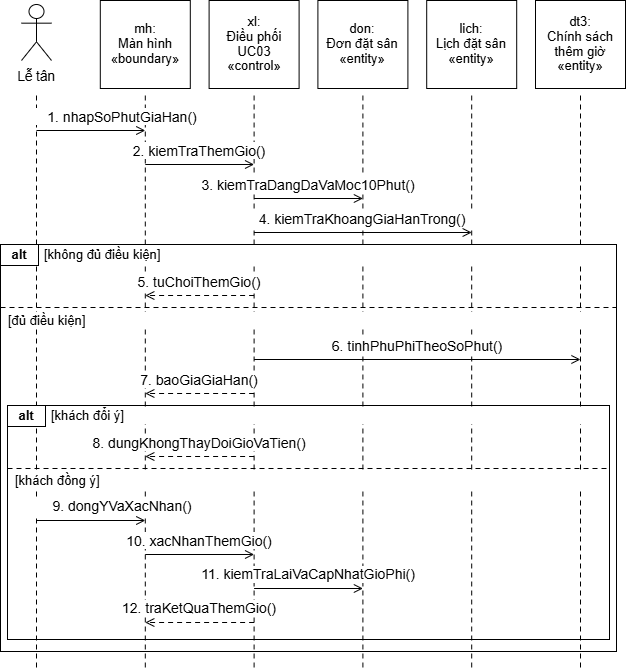

The diagram above was exported from draw.io. Its source (the exported page's mxGraphModel, read from the mxfile embedded in the PNG):
<mxGraphModel dx="1212" dy="736" grid="1" gridSize="10" guides="1" tooltips="1" connect="1" arrows="1" fold="1" page="1" pageScale="1" pageWidth="827" pageHeight="1169" background="#FFFFFF" math="0" shadow="0">
  <root>
    <mxCell id="0" />
    <mxCell id="1" parent="0" />
    <mxCell id="2" parent="1" style="rounded=0;strokeColor=#000000;strokeWidth=1;fillColor=none;" value="" vertex="1">
      <mxGeometry height="234" width="602" x="113" y="447" as="geometry" />
    </mxCell>
    <mxCell id="3" parent="1" style="rounded=0;strokeColor=#000000;strokeWidth=1;fillColor=none;" value="" vertex="1">
      <mxGeometry height="407" width="616" x="106" y="286" as="geometry" />
    </mxCell>
    <mxCell id="4" edge="1" parent="1" style="edgeStyle=none;rounded=0;html=1;strokeColor=#000000;strokeWidth=1;startArrow=none;endArrow=none;endFill=0;endSize=7;dashed=1;dashPattern=5 4;" value="">
      <mxGeometry relative="1" as="geometry">
        <mxPoint x="142" y="137" as="sourcePoint" />
        <mxPoint x="142" y="709" as="targetPoint" />
      </mxGeometry>
    </mxCell>
    <mxCell id="5" edge="1" parent="1" style="edgeStyle=none;rounded=0;html=1;strokeColor=#000000;strokeWidth=1;startArrow=none;endArrow=none;endFill=0;endSize=7;dashed=1;dashPattern=5 4;" value="">
      <mxGeometry relative="1" as="geometry">
        <mxPoint x="250.8" y="137" as="sourcePoint" />
        <mxPoint x="250.8" y="709" as="targetPoint" />
      </mxGeometry>
    </mxCell>
    <mxCell id="6" edge="1" parent="1" style="edgeStyle=none;rounded=0;html=1;strokeColor=#000000;strokeWidth=1;startArrow=none;endArrow=none;endFill=0;endSize=7;dashed=1;dashPattern=5 4;" value="">
      <mxGeometry relative="1" as="geometry">
        <mxPoint x="359.6" y="137" as="sourcePoint" />
        <mxPoint x="359.6" y="709" as="targetPoint" />
      </mxGeometry>
    </mxCell>
    <mxCell id="7" edge="1" parent="1" style="edgeStyle=none;rounded=0;html=1;strokeColor=#000000;strokeWidth=1;startArrow=none;endArrow=none;endFill=0;endSize=7;dashed=1;dashPattern=5 4;" value="">
      <mxGeometry relative="1" as="geometry">
        <mxPoint x="468.4" y="137" as="sourcePoint" />
        <mxPoint x="468.4" y="709" as="targetPoint" />
      </mxGeometry>
    </mxCell>
    <mxCell id="8" edge="1" parent="1" style="edgeStyle=none;rounded=0;html=1;strokeColor=#000000;strokeWidth=1;startArrow=none;endArrow=none;endFill=0;endSize=7;dashed=1;dashPattern=5 4;" value="">
      <mxGeometry relative="1" as="geometry">
        <mxPoint x="577.2" y="137" as="sourcePoint" />
        <mxPoint x="577.2" y="709" as="targetPoint" />
      </mxGeometry>
    </mxCell>
    <mxCell id="9" edge="1" parent="1" style="edgeStyle=none;rounded=0;html=1;strokeColor=#000000;strokeWidth=1;startArrow=none;endArrow=none;endFill=0;endSize=7;dashed=1;dashPattern=5 4;" value="">
      <mxGeometry relative="1" as="geometry">
        <mxPoint x="686" y="137" as="sourcePoint" />
        <mxPoint x="686" y="709" as="targetPoint" />
      </mxGeometry>
    </mxCell>
    <mxCell id="11" parent="1" style="shape=umlActor;verticalLabelPosition=bottom;verticalAlign=top;html=1;strokeColor=#000000;fillColor=#FFFFFF;strokeWidth=1;" value="" vertex="1">
      <mxGeometry height="56" width="30" x="127" y="46" as="geometry" />
    </mxCell>
    <mxCell id="12" parent="1" style="text;html=1;whiteSpace=wrap;overflow=visible;rounded=0;strokeColor=none;fillColor=none;align=center;verticalAlign=middle;spacing=0;fontFamily=Arial;fontSize=13.5;fontColor=#000000;fontStyle=0;" value="&lt;div style=&quot;line-height:1.15;&quot;&gt;Lễ tân&lt;/div&gt;" vertex="1">
      <mxGeometry height="22" width="70" x="107" y="107" as="geometry" />
    </mxCell>
    <mxCell id="13" parent="1" style="rounded=0;strokeColor=#000000;strokeWidth=1;fillColor=#FFFFFF;" value="" vertex="1">
      <mxGeometry height="88" width="90" x="205.8" y="42" as="geometry" />
    </mxCell>
    <mxCell id="14" parent="1" style="text;html=1;whiteSpace=wrap;overflow=visible;rounded=0;strokeColor=none;fillColor=none;align=center;verticalAlign=middle;spacing=0;fontFamily=Arial;fontSize=13;fontColor=#000000;fontStyle=0;" value="&lt;div style=&quot;line-height:1.15;&quot;&gt;mh:&lt;br&gt;Màn hình&lt;br&gt;«boundary»&lt;/div&gt;" vertex="1">
      <mxGeometry height="82" width="86" x="207.8" y="45" as="geometry" />
    </mxCell>
    <mxCell id="15" parent="1" style="rounded=0;strokeColor=#000000;strokeWidth=1;fillColor=#FFFFFF;" value="" vertex="1">
      <mxGeometry height="88" width="90" x="314.6" y="42" as="geometry" />
    </mxCell>
    <mxCell id="16" parent="1" style="text;html=1;whiteSpace=wrap;overflow=visible;rounded=0;strokeColor=none;fillColor=none;align=center;verticalAlign=middle;spacing=0;fontFamily=Arial;fontSize=13;fontColor=#000000;fontStyle=0;" value="&lt;div style=&quot;line-height:1.15;&quot;&gt;xl:&lt;br&gt;Điều phối&lt;br&gt;UC03&lt;br&gt;«control»&lt;/div&gt;" vertex="1">
      <mxGeometry height="82" width="86" x="316.6" y="45" as="geometry" />
    </mxCell>
    <mxCell id="17" parent="1" style="rounded=0;strokeColor=#000000;strokeWidth=1;fillColor=#FFFFFF;" value="" vertex="1">
      <mxGeometry height="88" width="90" x="423.4" y="42" as="geometry" />
    </mxCell>
    <mxCell id="18" parent="1" style="text;html=1;whiteSpace=wrap;overflow=visible;rounded=0;strokeColor=none;fillColor=none;align=center;verticalAlign=middle;spacing=0;fontFamily=Arial;fontSize=13;fontColor=#000000;fontStyle=0;" value="&lt;div style=&quot;line-height:1.15;&quot;&gt;don:&lt;br&gt;Đơn đặt sân&lt;br&gt;«entity»&lt;/div&gt;" vertex="1">
      <mxGeometry height="82" width="86" x="425.4" y="45" as="geometry" />
    </mxCell>
    <mxCell id="19" parent="1" style="rounded=0;strokeColor=#000000;strokeWidth=1;fillColor=#FFFFFF;" value="" vertex="1">
      <mxGeometry height="88" width="90" x="532.2" y="42" as="geometry" />
    </mxCell>
    <mxCell id="20" parent="1" style="text;html=1;whiteSpace=wrap;overflow=visible;rounded=0;strokeColor=none;fillColor=none;align=center;verticalAlign=middle;spacing=0;fontFamily=Arial;fontSize=13;fontColor=#000000;fontStyle=0;" value="&lt;div style=&quot;line-height:1.15;&quot;&gt;lich:&lt;br&gt;Lịch đặt sân&lt;br&gt;«entity»&lt;/div&gt;" vertex="1">
      <mxGeometry height="82" width="86" x="534.2" y="45" as="geometry" />
    </mxCell>
    <mxCell id="21" parent="1" style="rounded=0;strokeColor=#000000;strokeWidth=1;fillColor=#FFFFFF;" value="" vertex="1">
      <mxGeometry height="88" width="90" x="641" y="42" as="geometry" />
    </mxCell>
    <mxCell id="22" parent="1" style="text;html=1;whiteSpace=wrap;overflow=visible;rounded=0;strokeColor=none;fillColor=none;align=center;verticalAlign=middle;spacing=0;fontFamily=Arial;fontSize=13;fontColor=#000000;fontStyle=0;" value="&lt;div style=&quot;line-height:1.15;&quot;&gt;dt3:&lt;br&gt;Chính sách&lt;br&gt;thêm giờ&lt;br&gt;«entity»&lt;/div&gt;" vertex="1">
      <mxGeometry height="82" width="86" x="643" y="45" as="geometry" />
    </mxCell>
    <mxCell id="23" parent="1" style="text;html=1;whiteSpace=wrap;overflow=visible;rounded=0;strokeColor=none;fillColor=#FFFFFF;align=center;verticalAlign=middle;spacing=0;fontFamily=Arial;fontSize=14;fontColor=#000000;fontStyle=0;" value="&lt;div style=&quot;line-height:1.15;&quot;&gt;1. nhapSoPhutGiaHan()&lt;/div&gt;" vertex="1">
      <mxGeometry height="17" width="228" x="114" y="150" as="geometry" />
    </mxCell>
    <mxCell id="24" edge="1" parent="1" style="edgeStyle=none;rounded=0;html=1;strokeColor=#000000;strokeWidth=1;startArrow=none;endArrow=open;endFill=0;endSize=7;dashed=0;dashPattern=5 4;" value="">
      <mxGeometry relative="1" as="geometry">
        <mxPoint x="142" y="172" as="sourcePoint" />
        <mxPoint x="250.8" y="172" as="targetPoint" />
      </mxGeometry>
    </mxCell>
    <mxCell id="25" parent="1" style="text;html=1;whiteSpace=wrap;overflow=visible;rounded=0;strokeColor=none;fillColor=#FFFFFF;align=center;verticalAlign=middle;spacing=0;fontFamily=Arial;fontSize=14;fontColor=#000000;fontStyle=0;" value="&lt;div style=&quot;line-height:1.15;&quot;&gt;2. kiemTraThemGio()&lt;/div&gt;" vertex="1">
      <mxGeometry height="17" width="228" x="191.20000000000005" y="184" as="geometry" />
    </mxCell>
    <mxCell id="26" edge="1" parent="1" style="edgeStyle=none;rounded=0;html=1;strokeColor=#000000;strokeWidth=1;startArrow=none;endArrow=open;endFill=0;endSize=7;dashed=0;dashPattern=5 4;" value="">
      <mxGeometry relative="1" as="geometry">
        <mxPoint x="250.8" y="206" as="sourcePoint" />
        <mxPoint x="359.6" y="206" as="targetPoint" />
      </mxGeometry>
    </mxCell>
    <mxCell id="27" parent="1" style="text;html=1;whiteSpace=wrap;overflow=visible;rounded=0;strokeColor=none;fillColor=#FFFFFF;align=center;verticalAlign=middle;spacing=0;fontFamily=Arial;fontSize=14;fontColor=#000000;fontStyle=0;" value="&lt;div style=&quot;line-height:1.15;&quot;&gt;3. kiemTraDangDaVaMoc10Phut()&lt;/div&gt;" vertex="1">
      <mxGeometry height="17" width="228" x="300" y="218" as="geometry" />
    </mxCell>
    <mxCell id="28" edge="1" parent="1" style="edgeStyle=none;rounded=0;html=1;strokeColor=#000000;strokeWidth=1;startArrow=none;endArrow=open;endFill=0;endSize=7;dashed=0;dashPattern=5 4;" value="">
      <mxGeometry relative="1" as="geometry">
        <mxPoint x="359.6" y="240" as="sourcePoint" />
        <mxPoint x="468.4" y="240" as="targetPoint" />
      </mxGeometry>
    </mxCell>
    <mxCell id="29" parent="1" style="text;html=1;whiteSpace=wrap;overflow=visible;rounded=0;strokeColor=none;fillColor=#FFFFFF;align=center;verticalAlign=middle;spacing=0;fontFamily=Arial;fontSize=14;fontColor=#000000;fontStyle=0;" value="&lt;div style=&quot;line-height:1.15;&quot;&gt;4. kiemTraKhoangGiaHanTrong()&lt;/div&gt;" vertex="1">
      <mxGeometry height="17" width="228" x="354.40000000000003" y="252" as="geometry" />
    </mxCell>
    <mxCell id="30" edge="1" parent="1" style="edgeStyle=none;rounded=0;html=1;strokeColor=#000000;strokeWidth=1;startArrow=none;endArrow=open;endFill=0;endSize=7;dashed=0;dashPattern=5 4;" value="">
      <mxGeometry relative="1" as="geometry">
        <mxPoint x="359.6" y="274" as="sourcePoint" />
        <mxPoint x="577.2" y="274" as="targetPoint" />
      </mxGeometry>
    </mxCell>
    <mxCell id="31" parent="1" style="rounded=0;strokeColor=#000000;strokeWidth=1;fillColor=#FFFFFF;" value="" vertex="1">
      <mxGeometry height="21" width="38" x="106" y="286" as="geometry" />
    </mxCell>
    <mxCell id="32" parent="1" style="text;html=1;whiteSpace=wrap;overflow=visible;rounded=0;strokeColor=none;fillColor=none;align=center;verticalAlign=middle;spacing=0;fontFamily=Arial;fontSize=13;fontColor=#000000;fontStyle=1;" value="&lt;div style=&quot;line-height:1.15;&quot;&gt;alt&lt;/div&gt;" vertex="1">
      <mxGeometry height="19" width="38" x="106" y="287" as="geometry" />
    </mxCell>
    <mxCell id="33" parent="1" style="text;html=1;whiteSpace=wrap;overflow=visible;rounded=0;strokeColor=none;fillColor=#FFFFFF;align=left;verticalAlign=middle;spacing=0;fontFamily=Arial;fontSize=13;fontColor=#000000;fontStyle=0;" value="&lt;div style=&quot;line-height:1.15;&quot;&gt;[không đủ điều kiện]&lt;/div&gt;" vertex="1">
      <mxGeometry height="17" width="566" x="150" y="288" as="geometry" />
    </mxCell>
    <mxCell id="34" parent="1" style="text;html=1;whiteSpace=wrap;overflow=visible;rounded=0;strokeColor=none;fillColor=#FFFFFF;align=center;verticalAlign=middle;spacing=0;fontFamily=Arial;fontSize=14;fontColor=#000000;fontStyle=0;" value="&lt;div style=&quot;line-height:1.15;&quot;&gt;5. tuChoiThemGio()&lt;/div&gt;" vertex="1">
      <mxGeometry height="17" width="228" x="191.20000000000005" y="315" as="geometry" />
    </mxCell>
    <mxCell id="35" edge="1" parent="1" style="edgeStyle=none;rounded=0;html=1;strokeColor=#000000;strokeWidth=1;startArrow=none;endArrow=open;endFill=0;endSize=7;dashed=1;dashPattern=5 4;" value="">
      <mxGeometry relative="1" as="geometry">
        <mxPoint x="359.6" y="337" as="sourcePoint" />
        <mxPoint x="250.8" y="337" as="targetPoint" />
      </mxGeometry>
    </mxCell>
    <mxCell id="36" edge="1" parent="1" style="edgeStyle=none;rounded=0;html=1;strokeColor=#000000;strokeWidth=1;startArrow=none;endArrow=none;endFill=0;endSize=7;dashed=1;dashPattern=5 4;" value="">
      <mxGeometry relative="1" as="geometry">
        <mxPoint x="106" y="349" as="sourcePoint" />
        <mxPoint x="722" y="349" as="targetPoint" />
      </mxGeometry>
    </mxCell>
    <mxCell id="37" parent="1" style="text;html=1;whiteSpace=wrap;overflow=visible;rounded=0;strokeColor=none;fillColor=#FFFFFF;align=left;verticalAlign=middle;spacing=0;fontFamily=Arial;fontSize=13;fontColor=#000000;fontStyle=0;" value="&lt;div style=&quot;line-height:1.15;&quot;&gt;[đủ điều kiện]&lt;/div&gt;" vertex="1">
      <mxGeometry height="17" width="600" x="114" y="354" as="geometry" />
    </mxCell>
    <mxCell id="38" parent="1" style="text;html=1;whiteSpace=wrap;overflow=visible;rounded=0;strokeColor=none;fillColor=#FFFFFF;align=center;verticalAlign=middle;spacing=0;fontFamily=Arial;fontSize=14;fontColor=#000000;fontStyle=0;" value="&lt;div style=&quot;line-height:1.15;&quot;&gt;6. tinhPhuPhiTheoSoPhut()&lt;/div&gt;" vertex="1">
      <mxGeometry height="17" width="314.4" x="365.59999999999997" y="379" as="geometry" />
    </mxCell>
    <mxCell id="39" edge="1" parent="1" style="edgeStyle=none;rounded=0;html=1;strokeColor=#000000;strokeWidth=1;startArrow=none;endArrow=open;endFill=0;endSize=7;dashed=0;dashPattern=5 4;" value="">
      <mxGeometry relative="1" as="geometry">
        <mxPoint x="359.6" y="401" as="sourcePoint" />
        <mxPoint x="686" y="401" as="targetPoint" />
      </mxGeometry>
    </mxCell>
    <mxCell id="40" parent="1" style="text;html=1;whiteSpace=wrap;overflow=visible;rounded=0;strokeColor=none;fillColor=#FFFFFF;align=center;verticalAlign=middle;spacing=0;fontFamily=Arial;fontSize=14;fontColor=#000000;fontStyle=0;" value="&lt;div style=&quot;line-height:1.15;&quot;&gt;7. baoGiaGiaHan()&lt;/div&gt;" vertex="1">
      <mxGeometry height="17" width="228" x="191.20000000000005" y="413" as="geometry" />
    </mxCell>
    <mxCell id="41" edge="1" parent="1" style="edgeStyle=none;rounded=0;html=1;strokeColor=#000000;strokeWidth=1;startArrow=none;endArrow=open;endFill=0;endSize=7;dashed=1;dashPattern=5 4;" value="">
      <mxGeometry relative="1" as="geometry">
        <mxPoint x="359.6" y="435" as="sourcePoint" />
        <mxPoint x="250.8" y="435" as="targetPoint" />
      </mxGeometry>
    </mxCell>
    <mxCell id="42" parent="1" style="rounded=0;strokeColor=#000000;strokeWidth=1;fillColor=#FFFFFF;" value="" vertex="1">
      <mxGeometry height="21" width="38" x="113" y="447" as="geometry" />
    </mxCell>
    <mxCell id="43" parent="1" style="text;html=1;whiteSpace=wrap;overflow=visible;rounded=0;strokeColor=none;fillColor=none;align=center;verticalAlign=middle;spacing=0;fontFamily=Arial;fontSize=13;fontColor=#000000;fontStyle=1;" value="&lt;div style=&quot;line-height:1.15;&quot;&gt;alt&lt;/div&gt;" vertex="1">
      <mxGeometry height="19" width="38" x="113" y="448" as="geometry" />
    </mxCell>
    <mxCell id="44" parent="1" style="text;html=1;whiteSpace=wrap;overflow=visible;rounded=0;strokeColor=none;fillColor=#FFFFFF;align=left;verticalAlign=middle;spacing=0;fontFamily=Arial;fontSize=13;fontColor=#000000;fontStyle=0;" value="&lt;div style=&quot;line-height:1.15;&quot;&gt;[khách đổi ý]&lt;/div&gt;" vertex="1">
      <mxGeometry height="17" width="552" x="157" y="449" as="geometry" />
    </mxCell>
    <mxCell id="45" parent="1" style="text;html=1;whiteSpace=wrap;overflow=visible;rounded=0;strokeColor=none;fillColor=#FFFFFF;align=center;verticalAlign=middle;spacing=0;fontFamily=Arial;fontSize=14;fontColor=#000000;fontStyle=0;" value="&lt;div style=&quot;line-height:1.15;&quot;&gt;8. dungKhongThayDoiGioVaTien()&lt;/div&gt;" vertex="1">
      <mxGeometry height="17" width="228" x="191.20000000000005" y="476" as="geometry" />
    </mxCell>
    <mxCell id="46" edge="1" parent="1" style="edgeStyle=none;rounded=0;html=1;strokeColor=#000000;strokeWidth=1;startArrow=none;endArrow=open;endFill=0;endSize=7;dashed=1;dashPattern=5 4;" value="">
      <mxGeometry relative="1" as="geometry">
        <mxPoint x="359.6" y="498" as="sourcePoint" />
        <mxPoint x="250.8" y="498" as="targetPoint" />
      </mxGeometry>
    </mxCell>
    <mxCell id="47" edge="1" parent="1" style="edgeStyle=none;rounded=0;html=1;strokeColor=#000000;strokeWidth=1;startArrow=none;endArrow=none;endFill=0;endSize=7;dashed=1;dashPattern=5 4;" value="">
      <mxGeometry relative="1" as="geometry">
        <mxPoint x="113" y="510" as="sourcePoint" />
        <mxPoint x="715" y="510" as="targetPoint" />
      </mxGeometry>
    </mxCell>
    <mxCell id="48" parent="1" style="text;html=1;whiteSpace=wrap;overflow=visible;rounded=0;strokeColor=none;fillColor=#FFFFFF;align=left;verticalAlign=middle;spacing=0;fontFamily=Arial;fontSize=13;fontColor=#000000;fontStyle=0;" value="&lt;div style=&quot;line-height:1.15;&quot;&gt;[khách đồng ý]&lt;/div&gt;" vertex="1">
      <mxGeometry height="17" width="586" x="121" y="515" as="geometry" />
    </mxCell>
    <mxCell id="49" parent="1" style="text;html=1;whiteSpace=wrap;overflow=visible;rounded=0;strokeColor=none;fillColor=#FFFFFF;align=center;verticalAlign=middle;spacing=0;fontFamily=Arial;fontSize=14;fontColor=#000000;fontStyle=0;" value="&lt;div style=&quot;line-height:1.15;&quot;&gt;9. dongYVaXacNhan()&lt;/div&gt;" vertex="1">
      <mxGeometry height="17" width="228" x="114" y="540" as="geometry" />
    </mxCell>
    <mxCell id="50" edge="1" parent="1" style="edgeStyle=none;rounded=0;html=1;strokeColor=#000000;strokeWidth=1;startArrow=none;endArrow=open;endFill=0;endSize=7;dashed=0;dashPattern=5 4;" value="">
      <mxGeometry relative="1" as="geometry">
        <mxPoint x="142" y="562" as="sourcePoint" />
        <mxPoint x="250.8" y="562" as="targetPoint" />
      </mxGeometry>
    </mxCell>
    <mxCell id="51" parent="1" style="text;html=1;whiteSpace=wrap;overflow=visible;rounded=0;strokeColor=none;fillColor=#FFFFFF;align=center;verticalAlign=middle;spacing=0;fontFamily=Arial;fontSize=14;fontColor=#000000;fontStyle=0;" value="&lt;div style=&quot;line-height:1.15;&quot;&gt;10. xacNhanThemGio()&lt;/div&gt;" vertex="1">
      <mxGeometry height="17" width="228" x="191.20000000000005" y="574" as="geometry" />
    </mxCell>
    <mxCell id="52" edge="1" parent="1" style="edgeStyle=none;rounded=0;html=1;strokeColor=#000000;strokeWidth=1;startArrow=none;endArrow=open;endFill=0;endSize=7;dashed=0;dashPattern=5 4;" value="">
      <mxGeometry relative="1" as="geometry">
        <mxPoint x="250.8" y="596" as="sourcePoint" />
        <mxPoint x="359.6" y="596" as="targetPoint" />
      </mxGeometry>
    </mxCell>
    <mxCell id="53" parent="1" style="text;html=1;whiteSpace=wrap;overflow=visible;rounded=0;strokeColor=none;fillColor=#FFFFFF;align=center;verticalAlign=middle;spacing=0;fontFamily=Arial;fontSize=14;fontColor=#000000;fontStyle=0;" value="&lt;div style=&quot;line-height:1.15;&quot;&gt;11. kiemTraLaiVaCapNhatGioPhi()&lt;/div&gt;" vertex="1">
      <mxGeometry height="17" width="228" x="300" y="608" as="geometry" />
    </mxCell>
    <mxCell id="54" edge="1" parent="1" style="edgeStyle=none;rounded=0;html=1;strokeColor=#000000;strokeWidth=1;startArrow=none;endArrow=open;endFill=0;endSize=7;dashed=0;dashPattern=5 4;" value="">
      <mxGeometry relative="1" as="geometry">
        <mxPoint x="359.6" y="630" as="sourcePoint" />
        <mxPoint x="468.4" y="630" as="targetPoint" />
      </mxGeometry>
    </mxCell>
    <mxCell id="55" parent="1" style="text;html=1;whiteSpace=wrap;overflow=visible;rounded=0;strokeColor=none;fillColor=#FFFFFF;align=center;verticalAlign=middle;spacing=0;fontFamily=Arial;fontSize=14;fontColor=#000000;fontStyle=0;" value="&lt;div style=&quot;line-height:1.15;&quot;&gt;12. traKetQuaThemGio()&lt;/div&gt;" vertex="1">
      <mxGeometry height="17" width="228" x="191.20000000000005" y="642" as="geometry" />
    </mxCell>
    <mxCell id="56" edge="1" parent="1" style="edgeStyle=none;rounded=0;html=1;strokeColor=#000000;strokeWidth=1;startArrow=none;endArrow=open;endFill=0;endSize=7;dashed=1;dashPattern=5 4;" value="">
      <mxGeometry relative="1" as="geometry">
        <mxPoint x="359.6" y="664" as="sourcePoint" />
        <mxPoint x="250.8" y="664" as="targetPoint" />
      </mxGeometry>
    </mxCell>
  </root>
</mxGraphModel>